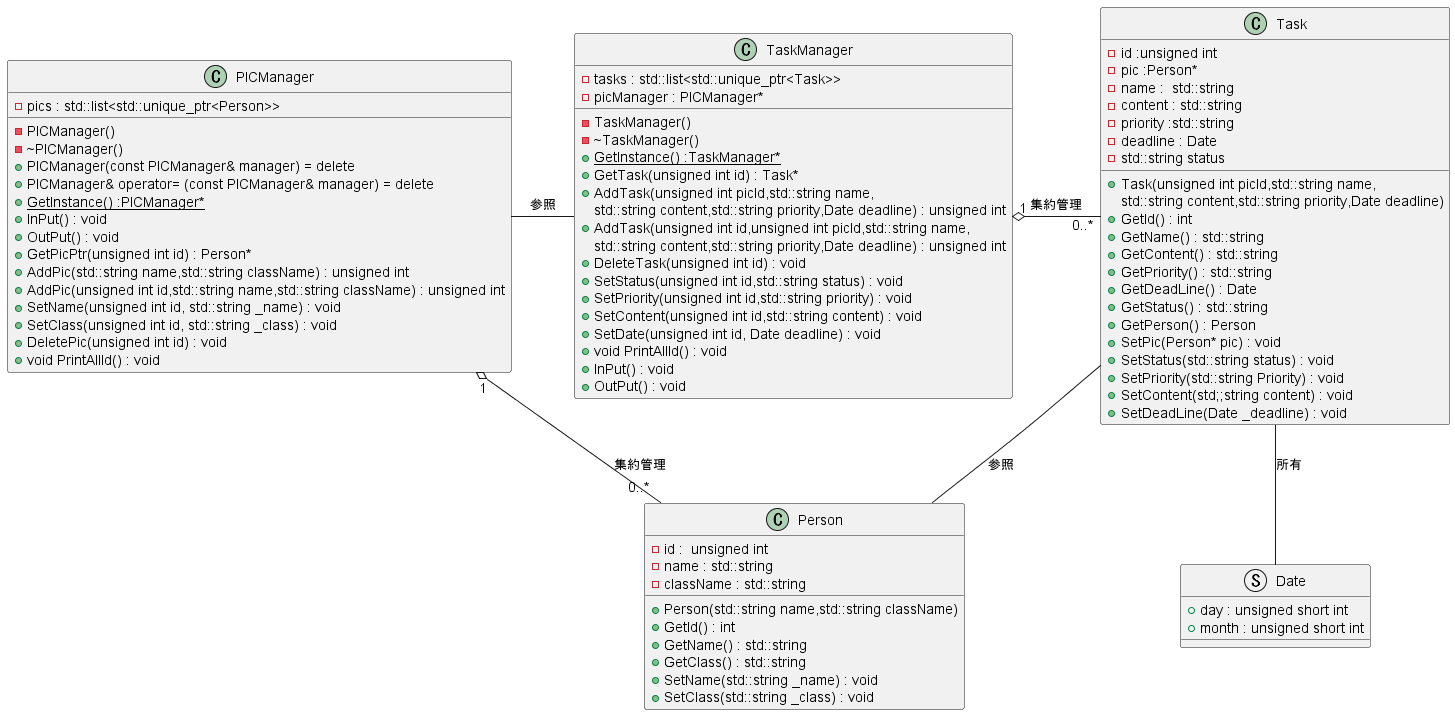

The diagram above was rendered by PlantUML. Its source (embedded in the PNG):
@startuml
class Person {
    - id :  unsigned int 
    - name : std::string 
    - className : std::string
    + Person(std::string name,std::string className)
    + GetId() : int
    + GetName() : std::string
    + GetClass() : std::string
    + SetName(std::string _name) : void
    + SetClass(std::string _class) : void
}

struct Date {
    + day : unsigned short int 
    + month : unsigned short int
}

class Task {
    - id :unsigned int
    - pic :Person*
    - name :  std::string 
    - content : std::string 
    - priority :std::string
    - deadline : Date 
    - std::string status
    + Task(unsigned int picId,std::string name,
            std::string content,std::string priority,Date deadline)
    + GetId() : int
    + GetName() : std::string
    + GetContent() : std::string
    + GetPriority() : std::string
    + GetDeadLine() : Date
    + GetStatus() : std::string
    + GetPerson() : Person
    + SetPic(Person* pic) : void
    + SetStatus(std::string status) : void
    + SetPriority(std::string Priority) : void
    + SetContent(std;;string content) : void
    + SetDeadLine(Date _deadline) : void
}

class PICManager{
    - PICManager()
    - ~PICManager()
    - pics : std::list<std::unique_ptr<Person>> 
    + PICManager(const PICManager& manager) = delete
	+ PICManager& operator= (const PICManager& manager) = delete
    + {static}GetInstance() :PICManager*
    + InPut() : void
    + OutPut() : void
    + GetPicPtr(unsigned int id) : Person*
    + AddPic(std::string name,std::string className) : unsigned int
    + AddPic(unsigned int id,std::string name,std::string className) : unsigned int
    + SetName(unsigned int id, std::string _name) : void
    + SetClass(unsigned int id, std::string _class) : void
    + DeletePic(unsigned int id) : void
    + void PrintAllId() : void
}

class TaskManager{
    - TaskManager()
    - ~TaskManager()
    - tasks : std::list<std::unique_ptr<Task>>
    - picManager : PICManager* 
    + {static}GetInstance() :TaskManager*
    + GetTask(unsigned int id) : Task*
    + AddTask(unsigned int picId,std::string name,
            std::string content,std::string priority,Date deadline) : unsigned int
    + AddTask(unsigned int id,unsigned int picId,std::string name,
            std::string content,std::string priority,Date deadline) : unsigned int
    + DeleteTask(unsigned int id) : void
    + SetStatus(unsigned int id,std::string status) : void
    + SetPriority(unsigned int id,std::string priority) : void
    + SetContent(unsigned int id,std::string content) : void
    + SetDate(unsigned int id, Date deadline) : void
    + void PrintAllId() : void
    + InPut() : void
    + OutPut() : void
}

PICManager "1" o- "0..*"Person :集約管理
TaskManager "1" o- "0..*"Task:集約管理
PICManager - TaskManager:参照
Task -- Date :所有
Task -- Person:参照
@enduml